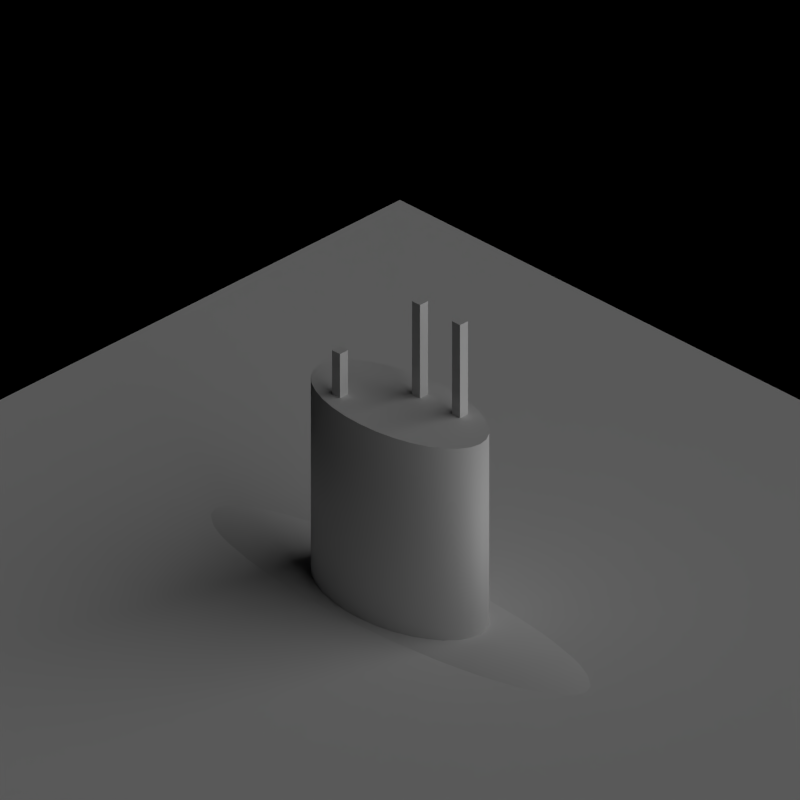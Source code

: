 # Source: submarines.blend  (saved by Blender 2.63.0; exported with 4.5.12 LTS)
import bpy
from mathutils import Matrix  # noqa: F401  (used for matrix-valued properties, if any)

bpy.ops.wm.read_factory_settings(use_empty=True)
scene = bpy.context.scene
scene.name = 'Scene'

# ---- collections
col_collection_1 = bpy.data.collections.new('Collection 1'); scene.collection.children.link(col_collection_1)

# ---- materials (node trees are filled in below, after node groups)
mat_paint_black = bpy.data.materials.new('Paint_Black')
mat_special_shadowonlybackground = bpy.data.materials.new('Special_ShadowOnlyBackground')
mat_special_background = bpy.data.materials.new('Special_Background')

# ---- material node trees

# ---- world
world_world = bpy.data.worlds.new('World'); scene.world = world_world
world_world.color = (0.0, 0.0, 0.0)
world_world.use_sun_shadow = False
world_world.sun_shadow_jitter_overblur = 0.0
world_world.cycles.sampling_method = 'MANUAL'
world_world.cycles.sample_map_resolution = 256
world_world.light_settings.ao_factor = 0.5

# ---- cameras
cam_camera = bpy.data.cameras.new('Camera')
cam_camera.type = 'ORTHO'
cam_camera.clip_end = 100.0
cam_camera.lens = 35.0
cam_camera.sensor_width = 32.0
cam_camera.sensor_height = 18.0
cam_camera.ortho_scale = 2.828
cam_camera.dof.focus_distance = 0.0
cam_camera.dof.aperture_fstop = 128.0

# ---- lights
light_lamp = bpy.data.lights.new('Lamp', 'SUN')
light_lamp.transmission_factor = 0.0
light_lamp.cutoff_distance = 30.0
light_lamp.angle = 1.571
light_lamp.energy = 1.0
light_lamp.shadow_buffer_clip_start = 1.001
light_lamp.shadow_soft_size = 1.0
light_lamp.shadow_cascade_max_distance = 1000.0
light_lamp.cycles.use_multiple_importance_sampling = False

# ---- meshes
me_sphere = bpy.data.meshes.new('Sphere')
me_sphere.from_pydata([(-0.6533, 0.6533, 0.3827), (-0.6935, 0.6935, 0.1951), (-0.7071, 0.7071, 1.192e-07), (-0.6935, 0.6935, -0.1951), (-0.6533, 0.6533, -0.3827), (-0.5133, 0.7682, 0.3827), (-0.5449, 0.8155, 0.1951), (-0.5556, 0.8315, 1.192e-07), (-0.5449, 0.8155, -0.1951), (-0.5133, 0.7682, -0.3827), (-0.3536, 0.8536, 0.3827), (-0.3753, 0.9061, 0.1951), (-0.3827, 0.9239, 1.192e-07), (-0.3753, 0.9061, -0.1951), (-0.3536, 0.8536, -0.3827), (-0.1802, 0.9061, 0.3827), (-0.1913, 0.9619, 0.1951), (-0.1951, 0.9808, 1.192e-07), (-0.1913, 0.9619, -0.1951), (-0.1802, 0.9061, -0.3827), (3.705e-07, 0.9239, 0.3827), (4.749e-07, 0.9808, 0.1951), (3.407e-07, 1.0, 1.192e-07), (4.749e-07, 0.9808, -0.1951), (3.407e-07, 0.9239, -0.3827), (0.1802, 0.9061, 0.3827), (0.1913, 0.9619, 0.1951), (0.1951, 0.9808, 1.192e-07), (0.1913, 0.9619, -0.1951), (0.1802, 0.9061, -0.3827), (0.3536, 0.8536, 0.3827), (0.3753, 0.9061, 0.1951), (0.3827, 0.9239, 1.192e-07), (0.3753, 0.9061, -0.1951), (0.3536, 0.8536, -0.3827), (0.5133, 0.7682, 0.3827), (0.5449, 0.8155, 0.1951), (0.5556, 0.8315, 1.192e-07), (0.5449, 0.8155, -0.1951), (0.5133, 0.7682, -0.3827), (0.6533, 0.6533, 0.3827), (0.6935, 0.6935, 0.1951), (0.7071, 0.7071, 1.192e-07), (0.6935, 0.6935, -0.1951), (0.6533, 0.6533, -0.3827)], [], [(7, 8, 3, 2), (8, 9, 4, 3), (5, 6, 1, 0), (6, 7, 2, 1), (10, 11, 6, 5), (11, 12, 7, 6), (12, 13, 8, 7), (13, 14, 9, 8), (15, 16, 11, 10), (16, 17, 12, 11), (17, 18, 13, 12), (18, 19, 14, 13), (22, 23, 18, 17), (23, 24, 19, 18), (20, 21, 16, 15), (21, 22, 17, 16), (25, 26, 21, 20), (26, 27, 22, 21), (27, 28, 23, 22), (28, 29, 24, 23), (30, 31, 26, 25), (31, 32, 27, 26), (32, 33, 28, 27), (33, 34, 29, 28), (37, 38, 33, 32), (38, 39, 34, 33), (35, 36, 31, 30), (36, 37, 32, 31), (40, 41, 36, 35), (41, 42, 37, 36), (42, 43, 38, 37), (43, 44, 39, 38)])
me_sphere.polygons.foreach_set('use_smooth', [True] * 32)
me_sphere.materials.append(mat_paint_black)
me_sphere.use_remesh_preserve_volume = False
me_sphere.use_remesh_preserve_attributes = False
me_sphere.use_mirror_vertex_groups = False
me_sphere.update()
me_plane_004 = bpy.data.meshes.new('Plane.004')
me_plane_004.from_pydata([(1.0, -1.0, 0.0), (-1.0, -1.0, 0.0), (1.0, 1.0, 0.0), (-1.0, 1.0, 0.0), (1.0, 2.0, 0.0), (-1.0, 2.0, 0.0), (2.0, -1.0, 0.0), (2.0, 1.0, 0.0), (2.0, 2.0, 0.0), (1.0, -2.0, 0.0), (-1.0, -2.0, 0.0), (2.0, -2.0, 0.0), (-2.0, -1.0, 0.0), (-2.0, 1.0, 0.0), (-2.0, 2.0, 0.0), (-2.0, -2.0, 0.0)], [], [(2, 3, 1, 0), (4, 5, 3, 2), (7, 8, 4, 2), (6, 7, 2, 0), (9, 11, 6, 0), (0, 1, 10, 9), (14, 13, 3, 5), (12, 15, 10, 1), (13, 12, 1, 3)])
me_plane_004.polygons.foreach_set('material_index', [0, 1, 1, 1, 1, 1, 1, 1, 1])
me_plane_004.materials.append(mat_special_shadowonlybackground)
me_plane_004.materials.append(mat_special_background)
me_plane_004.use_remesh_preserve_volume = False
me_plane_004.use_remesh_preserve_attributes = False
me_plane_004.use_mirror_vertex_groups = False
me_plane_004.update()
me_cylinder = bpy.data.meshes.new('Cylinder')
me_cylinder.from_pydata([(0.0, 1.0, 1.788e-07), (0.0, 1.0, 2.0), (0.1951, 0.9808, 1.788e-07), (0.1951, 0.9808, 2.0), (0.3827, 0.9239, 1.788e-07), (0.3827, 0.9239, 2.0), (0.5556, 0.8315, 1.788e-07), (0.5556, 0.8315, 2.0), (0.7071, 0.7071, 1.788e-07), (0.7071, 0.7071, 2.0), (0.8315, 0.5556, 1.788e-07), (0.8315, 0.5556, 2.0), (0.9239, 0.3827, 1.788e-07), (0.9239, 0.3827, 2.0), (0.9808, 0.1951, 1.788e-07), (0.9808, 0.1951, 2.0), (1.0, 7.55e-08, 1.788e-07), (1.0, 7.55e-08, 2.0), (0.9808, -0.1951, 1.788e-07), (0.9808, -0.1951, 2.0), (0.9239, -0.3827, 1.788e-07), (0.9239, -0.3827, 2.0), (0.8315, -0.5556, 1.788e-07), (0.8315, -0.5556, 2.0), (0.7071, -0.7071, 1.788e-07), (0.7071, -0.7071, 2.0), (0.5556, -0.8315, 1.788e-07), (0.5556, -0.8315, 2.0), (0.3827, -0.9239, 1.788e-07), (0.3827, -0.9239, 2.0), (0.1951, -0.9808, 1.788e-07), (0.1951, -0.9808, 2.0), (-3.258e-07, -1.0, 1.788e-07), (-3.258e-07, -1.0, 2.0), (-0.1951, -0.9808, 1.788e-07), (-0.1951, -0.9808, 2.0), (-0.3827, -0.9239, 1.788e-07), (-0.3827, -0.9239, 2.0), (-0.5556, -0.8315, 1.788e-07), (-0.5556, -0.8315, 2.0), (-0.7071, -0.7071, 1.788e-07), (-0.7071, -0.7071, 2.0), (-0.8315, -0.5556, 1.788e-07), (-0.8315, -0.5556, 2.0), (-0.9239, -0.3827, 1.788e-07), (-0.9239, -0.3827, 2.0), (-0.9808, -0.1951, 1.788e-07), (-0.9808, -0.1951, 2.0), (-1.0, 9.656e-07, 1.788e-07), (-1.0, 9.656e-07, 2.0), (-0.9808, 0.1951, 1.788e-07), (-0.9808, 0.1951, 2.0), (-0.9239, 0.3827, 1.788e-07), (-0.9239, 0.3827, 2.0), (-0.8315, 0.5556, 1.788e-07), (-0.8315, 0.5556, 2.0), (-0.7071, 0.7071, 1.788e-07), (-0.7071, 0.7071, 2.0), (-0.5556, 0.8315, 1.788e-07), (-0.5556, 0.8315, 2.0), (-0.3827, 0.9239, 1.788e-07), (-0.3827, 0.9239, 2.0), (-0.1951, 0.9808, 1.788e-07), (-0.1951, 0.9808, 2.0), (-0.6, 0.45, 2.0), (-0.6, 0.55, 2.0), (-0.4, 0.55, 2.0), (-0.4, 0.45, 2.0), (-0.6, 0.45, 2.95), (-0.6, 0.55, 2.95), (-0.4, 0.55, 2.95), (-0.4, 0.45, 2.95), (-0.6, -0.05, 2.0), (-0.6, 0.05, 2.0), (-0.4, 0.05, 2.0), (-0.4, -0.05, 2.0), (-0.6, -0.05, 2.95), (-0.6, 0.05, 2.95), (-0.4, 0.05, 2.95), (-0.4, -0.05, 2.95), (0.4, -0.55, 2.0), (0.4, -0.45, 2.0), (0.6, -0.45, 2.0), (0.6, -0.55, 2.0), (0.4, -0.55, 2.45), (0.4, -0.45, 2.45), (0.6, -0.45, 2.45), (0.6, -0.55, 2.45)], [], [(0, 1, 3, 2), (2, 3, 5, 4), (4, 5, 7, 6), (6, 7, 9, 8), (8, 9, 11, 10), (10, 11, 13, 12), (12, 13, 15, 14), (14, 15, 17, 16), (16, 17, 19, 18), (18, 19, 21, 20), (20, 21, 23, 22), (22, 23, 25, 24), (24, 25, 27, 26), (26, 27, 29, 28), (28, 29, 31, 30), (30, 31, 33, 32), (32, 33, 35, 34), (34, 35, 37, 36), (36, 37, 39, 38), (38, 39, 41, 40), (40, 41, 43, 42), (42, 43, 45, 44), (44, 45, 47, 46), (46, 47, 49, 48), (48, 49, 51, 50), (50, 51, 53, 52), (52, 53, 55, 54), (54, 55, 57, 56), (56, 57, 59, 58), (58, 59, 61, 60), (3, 1, 63, 61, 59, 57, 55, 53, 51, 49, 47, 45, 43, 41, 39, 37, 35, 33, 31, 29, 27, 25, 23, 21, 19, 17, 15, 13, 11, 9, 7, 5), (62, 63, 1, 0), (60, 61, 63, 62), (0, 2, 4, 6, 8, 10, 12, 14, 16, 18, 20, 22, 24, 26, 28, 30, 32, 34, 36, 38, 40, 42, 44, 46, 48, 50, 52, 54, 56, 58, 60, 62), (68, 69, 65, 64), (69, 70, 66, 65), (70, 71, 67, 66), (71, 68, 64, 67), (64, 65, 66, 67), (71, 70, 69, 68), (76, 77, 73, 72), (77, 78, 74, 73), (78, 79, 75, 74), (79, 76, 72, 75), (72, 73, 74, 75), (79, 78, 77, 76), (84, 85, 81, 80), (85, 86, 82, 81), (86, 87, 83, 82), (87, 84, 80, 83), (80, 81, 82, 83), (87, 86, 85, 84)])
me_cylinder.polygons.foreach_set('use_smooth', [1, 1, 1, 1, 1, 1, 1, 1, 1, 1, 1, 1, 1, 1, 1, 1, 1, 1, 1, 1, 1, 1, 1, 1, 1, 1, 1, 1, 1, 1, 0, 1, 1, 0, 0, 0, 0, 0, 0, 0, 0, 0, 0, 0, 0, 0, 0, 0, 0, 0, 0, 0])
me_cylinder.materials.append(mat_paint_black)
me_cylinder.use_remesh_preserve_volume = False
me_cylinder.use_remesh_preserve_attributes = False
me_cylinder.use_mirror_vertex_groups = False
me_cylinder.update()

# ---- objects
ob_sphere = bpy.data.objects.new('Sphere', me_sphere)
ob_plane_001 = bpy.data.objects.new('Plane.001', me_plane_004)
ob_cylinder_001 = bpy.data.objects.new('Cylinder.001', me_cylinder)
ob_cylinder = bpy.data.objects.new('Cylinder', me_cylinder)
ob_plane = bpy.data.objects.new('Plane', me_plane_004)
ob_rotationcontrol = bpy.data.objects.new('RotationControl', None)
ob_cameratarget = bpy.data.objects.new('CameraTarget', None)
ob_camera = bpy.data.objects.new('Camera', cam_camera)
ob_lamp = bpy.data.objects.new('Lamp', light_lamp)

# ---- transforms, parenting, visibility, modifiers, constraints
ob_sphere.location = (-5.0, 0.0, -0.96)
ob_sphere.rotation_euler = (1.571, 0.0, 0.0)
ob_sphere.scale = (1.0, 1.0, 4.0)
ob_sphere.lineart.crease_threshold = 0.0
_m = ob_sphere.modifiers.new('Subsurf', 'SUBSURF')
_m.uv_smooth = 'PRESERVE_CORNERS'
_m.quality = 2
_m.levels = 2
_m.show_only_control_edges = False
ob_plane_001.location = (-5.0, 0.0, 0.0)
ob_plane_001.lineart.crease_threshold = 0.0
ob_cylinder_001.location = (-5.0, 0.0, 0.0)
ob_cylinder_001.scale = (0.2, 0.4, 0.4)
ob_cylinder_001.lineart.crease_threshold = 0.0
ob_cylinder.location = (0.0, 0.0, 0.0)
ob_cylinder.scale = (0.1, 0.2, 0.2)
ob_cylinder.lineart.crease_threshold = 0.0
ob_plane.location = (0.0, 0.0, 0.0)
ob_plane.lineart.crease_threshold = 0.0
ob_rotationcontrol.location = (-5.0, 0.0, 0.0)
ob_rotationcontrol.rotation_euler = (0.0, 0.0, 6.283)
ob_rotationcontrol.empty_image_offset = (0.0, 0.0)
ob_rotationcontrol.lineart.crease_threshold = 0.0
ob_cameratarget.parent = ob_rotationcontrol
ob_cameratarget.location = (0.0, 0.0, 0.817)
ob_cameratarget.empty_image_offset = (0.0, 0.0)
ob_cameratarget.lineart.crease_threshold = 0.0
ob_camera.parent = ob_cameratarget
ob_camera.location = (1.0, 1.0, 0.817)
ob_camera.rotation_euler = (1.109, 0.01082, 0.8149)
ob_camera.lock_rotations_4d = False
ob_camera.empty_display_type = 'ARROWS'
ob_camera.color = (0.0, 0.0, 0.0, 0.0)
ob_camera.display_type = 'WIRE'
ob_camera.lineart.crease_threshold = 0.0
_c = ob_camera.constraints.new('TRACK_TO'); _c.name = 'TrackTo'
_c.target = ob_cameratarget
ob_lamp.parent = ob_rotationcontrol
ob_lamp.location = (-1.0, 2.0, 0.8)
ob_lamp.lock_rotations_4d = False
ob_lamp.empty_display_type = 'ARROWS'
ob_lamp.color = (0.0, 0.0, 0.0, 0.0)
ob_lamp.lineart.crease_threshold = 0.0
_c = ob_lamp.constraints.new('TRACK_TO'); _c.name = 'TrackTo'
_c.target = ob_rotationcontrol

# ---- collection membership
col_collection_1.objects.link(ob_sphere)
col_collection_1.objects.link(ob_plane_001)
col_collection_1.objects.link(ob_cylinder_001)
col_collection_1.objects.link(ob_cylinder)
col_collection_1.objects.link(ob_plane)
col_collection_1.objects.link(ob_rotationcontrol)
col_collection_1.objects.link(ob_cameratarget)
col_collection_1.objects.link(ob_camera)
col_collection_1.objects.link(ob_lamp)

# ---- scene / render settings (as saved in the file)
scene.camera = ob_camera
scene.frame_start = 1; scene.frame_end = 8; scene.frame_set(5)
scene.render.engine = 'BLENDER_EEVEE_NEXT'
scene.render.image_settings.compression = 90
scene.render.resolution_x = 256
scene.render.resolution_y = 256
scene.render.dither_intensity = 0.0
scene.render.bake_margin = 2
scene.render.bake_bias = 0.0
scene.cycles.use_denoising = False
scene.cycles.samples = 10
scene.cycles.sampling_pattern = 'TABULATED_SOBOL'
scene.cycles.light_sampling_threshold = 0.0
scene.cycles.use_adaptive_sampling = False
scene.cycles.use_light_tree = False
scene.cycles.blur_glossy = 0.0
scene.cycles.volume_bounces = 1
scene.cycles.pixel_filter_type = 'GAUSSIAN'
scene.cycles.sample_clamp_indirect = 0.0
scene.view_settings.view_transform = 'Standard'
bpy.context.view_layer.update()
